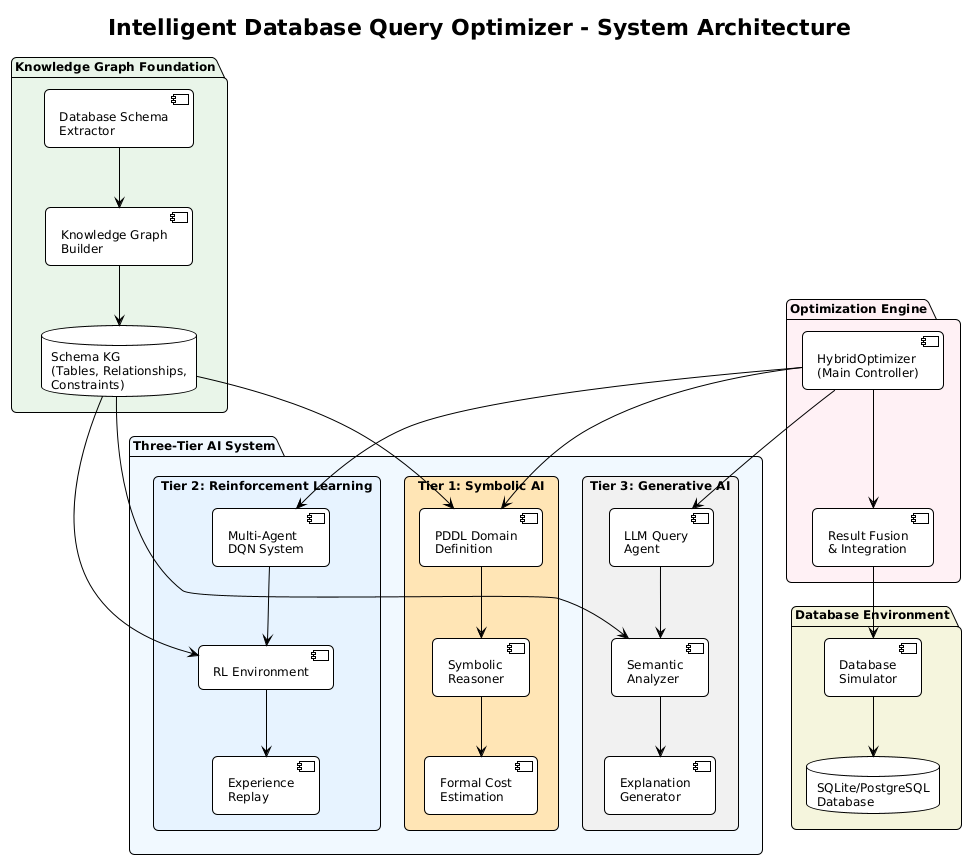

The diagram above was rendered by PlantUML. Its source (embedded in the PNG):
@startuml
!theme plain
skinparam backgroundColor #FFFFFF
skinparam roundcorner 10
skinparam defaultFontSize 12

title **Intelligent Database Query Optimizer - System Architecture**

package "Knowledge Graph Foundation" #E8F5E8 {
  component [Database Schema\nExtractor] as extractor
  component [Knowledge Graph\nBuilder] as kg_builder
  database "Schema KG\n(Tables, Relationships,\nConstraints)" as kg
}

package "Three-Tier AI System" #F0F8FF {
  
  rectangle "Tier 1: Symbolic AI" #FFE4B5 {
    component [PDDL Domain\nDefinition] as pddl
    component [Symbolic\nReasoner] as reasoner
    component [Formal Cost\nEstimation] as cost_formal
  }
  
  rectangle "Tier 2: Reinforcement Learning" #E6F3FF {
    component [Multi-Agent\nDQN System] as dqn
    component [RL Environment] as rl_env
    component [Experience\nReplay] as replay
  }
  
  rectangle "Tier 3: Generative AI" #F0F0F0 {
    component [LLM Query\nAgent] as llm
    component [Semantic\nAnalyzer] as semantic
    component [Explanation\nGenerator] as explain
  }
}

package "Optimization Engine" #FFF0F5 {
  component [HybridOptimizer\n(Main Controller)] as optimizer
  component [Result Fusion\n& Integration] as fusion
}

package "Database Environment" #F5F5DC {
  database "SQLite/PostgreSQL\nDatabase" as db
  component [Database\nSimulator] as simulator
}

' Data Flow
extractor --> kg_builder
kg_builder --> kg
kg --> pddl
kg --> rl_env
kg --> semantic

optimizer --> pddl
optimizer --> dqn
optimizer --> llm
optimizer --> fusion

pddl --> reasoner
reasoner --> cost_formal

dqn --> rl_env
rl_env --> replay

llm --> semantic
semantic --> explain

fusion --> simulator
simulator --> db
@enduml